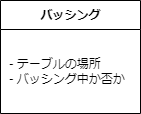

The diagram above was exported from draw.io. Its source (the exported page's mxGraphModel, read from the mxfile embedded in the PNG):
<mxGraphModel dx="459" dy="549" grid="1" gridSize="10" guides="1" tooltips="1" connect="1" arrows="1" fold="1" page="1" pageScale="1" pageWidth="827" pageHeight="1169" math="0" shadow="0">
  <root>
    <mxCell id="0" />
    <mxCell id="1" parent="0" />
    <mxCell id="2" value="バッシング" style="swimlane;fontStyle=1;align=center;verticalAlign=middle;childLayout=stackLayout;horizontal=1;startSize=29;horizontalStack=0;resizeParent=1;resizeParentMax=0;resizeLast=0;collapsible=0;marginBottom=0;html=1;" vertex="1" parent="1">
      <mxGeometry x="140" y="210" width="140" height="113" as="geometry" />
    </mxCell>
    <mxCell id="3" value="&amp;nbsp;- テーブルの場所&lt;br&gt;&amp;nbsp;- バッシング中か否か" style="text;html=1;strokeColor=none;fillColor=none;align=left;verticalAlign=middle;spacingLeft=4;spacingRight=4;overflow=hidden;rotatable=0;points=[[0,0.5],[1,0.5]];portConstraint=eastwest;" vertex="1" parent="2">
      <mxGeometry y="29" width="140" height="84" as="geometry" />
    </mxCell>
  </root>
</mxGraphModel>